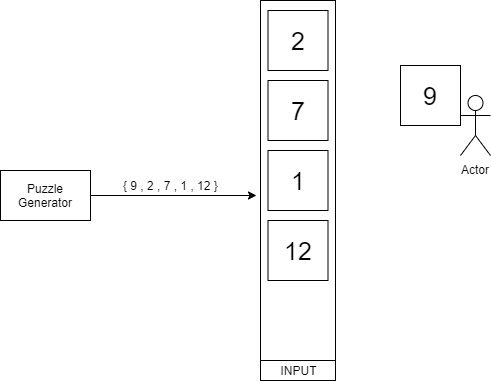

The diagram above was exported from draw.io. Its source (the exported page's mxGraphModel, read from the mxfile embedded in the PNG):
<mxGraphModel dx="1414" dy="704" grid="1" gridSize="10" guides="1" tooltips="1" connect="1" arrows="1" fold="1" page="1" pageScale="1" pageWidth="850" pageHeight="1100" math="0" shadow="0">
  <root>
    <mxCell id="0" />
    <mxCell id="1" parent="0" />
    <mxCell id="2" value="" style="rounded=0;whiteSpace=wrap;html=1;" vertex="1" parent="1">
      <mxGeometry x="800" y="250" width="75" height="360" as="geometry" />
    </mxCell>
    <mxCell id="3" value="&lt;font style=&quot;font-size: 25px&quot;&gt;2&lt;/font&gt;" style="whiteSpace=wrap;html=1;aspect=fixed;" vertex="1" parent="1">
      <mxGeometry x="807.5" y="260" width="60" height="60" as="geometry" />
    </mxCell>
    <mxCell id="4" value="&lt;span style=&quot;font-size: 25px ; white-space: normal&quot;&gt;7&lt;/span&gt;" style="whiteSpace=wrap;html=1;aspect=fixed;" vertex="1" parent="1">
      <mxGeometry x="807.5" y="330" width="60" height="60" as="geometry" />
    </mxCell>
    <mxCell id="5" value="&lt;span style=&quot;font-size: 25px ; white-space: normal&quot;&gt;1&lt;/span&gt;" style="whiteSpace=wrap;html=1;aspect=fixed;" vertex="1" parent="1">
      <mxGeometry x="807.5" y="400" width="60" height="60" as="geometry" />
    </mxCell>
    <mxCell id="6" value="&lt;span style=&quot;font-size: 25px ; white-space: normal&quot;&gt;12&lt;/span&gt;" style="whiteSpace=wrap;html=1;aspect=fixed;" vertex="1" parent="1">
      <mxGeometry x="807.5" y="470" width="60" height="60" as="geometry" />
    </mxCell>
    <mxCell id="7" value="INPUT" style="rounded=0;whiteSpace=wrap;html=1;" vertex="1" parent="1">
      <mxGeometry x="800" y="610" width="75" height="20" as="geometry" />
    </mxCell>
    <mxCell id="8" value="{ 9 , 2 , 7 , 1 , 12 }" style="text;html=1;align=center;verticalAlign=middle;resizable=0;points=[];;autosize=1;" vertex="1" parent="1">
      <mxGeometry x="655" y="425" width="110" height="20" as="geometry" />
    </mxCell>
    <mxCell id="9" style="edgeStyle=orthogonalEdgeStyle;rounded=0;orthogonalLoop=1;jettySize=auto;html=1;" edge="1" source="10" parent="1">
      <mxGeometry relative="1" as="geometry">
        <mxPoint x="796" y="445" as="targetPoint" />
      </mxGeometry>
    </mxCell>
    <mxCell id="10" value="Puzzle Generator" style="rounded=0;whiteSpace=wrap;html=1;" vertex="1" parent="1">
      <mxGeometry x="540" y="420" width="90" height="50" as="geometry" />
    </mxCell>
    <mxCell id="11" value="&lt;font style=&quot;font-size: 25px&quot;&gt;9&lt;/font&gt;" style="whiteSpace=wrap;html=1;aspect=fixed;" vertex="1" parent="1">
      <mxGeometry x="940" y="315" width="60" height="60" as="geometry" />
    </mxCell>
    <mxCell id="12" value="Actor" style="shape=umlActor;verticalLabelPosition=bottom;labelBackgroundColor=#ffffff;verticalAlign=top;html=1;outlineConnect=0;" vertex="1" parent="1">
      <mxGeometry x="1000" y="345" width="30" height="60" as="geometry" />
    </mxCell>
  </root>
</mxGraphModel>